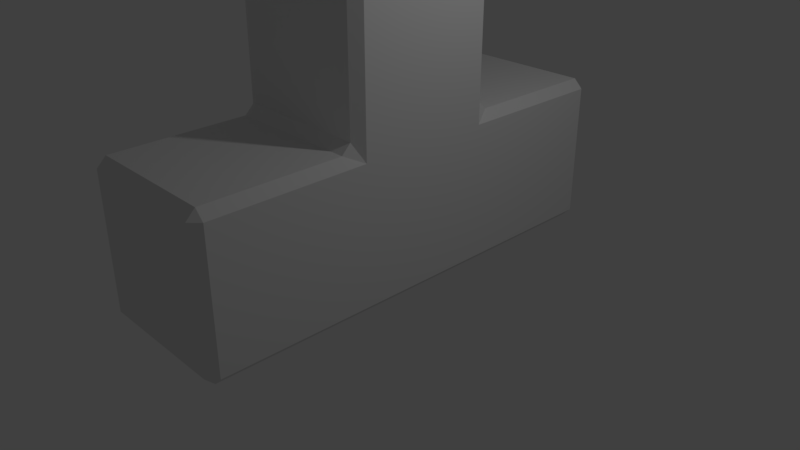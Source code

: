 # Source: t.blend  (saved by Blender 2.79.0; exported with 4.5.12 LTS)
import bpy
from mathutils import Matrix  # noqa: F401  (used for matrix-valued properties, if any)

bpy.ops.wm.read_factory_settings(use_empty=True)
scene = bpy.context.scene
scene.name = 'Scene'

# ---- collections
col_collection_1 = bpy.data.collections.new('Collection 1'); scene.collection.children.link(col_collection_1)

# ---- materials (node trees are filled in below, after node groups)
mat_material = bpy.data.materials.new('Material')
mat_material.alpha_threshold = 0.0
mat_material.use_transparent_shadow = False
mat_material.roughness = 0.5
mat_material.line_color = (0.0, 0.0, 0.0, 1.0)

# ---- material node trees

# ---- world
world_world = bpy.data.worlds.new('World'); scene.world = world_world
world_world.color = (0.05088, 0.05088, 0.05088)
world_world.use_sun_shadow = False
world_world.sun_shadow_jitter_overblur = 0.0
world_world.cycles.sampling_method = 'MANUAL'

# ---- cameras
cam_camera = bpy.data.cameras.new('Camera')
cam_camera.clip_end = 100.0
cam_camera.lens = 35.0
cam_camera.sensor_width = 32.0
cam_camera.sensor_height = 18.0
cam_camera.ortho_scale = 7.314
cam_camera.dof.focus_distance = 0.0
cam_camera.dof.aperture_fstop = 128.0

# ---- lights
light_lamp = bpy.data.lights.new('Lamp', 'POINT')
light_lamp.transmission_factor = 0.0
light_lamp.cutoff_distance = 30.0
light_lamp.energy = 100.0
light_lamp.shadow_buffer_clip_start = 1.001
light_lamp.shadow_soft_size = 0.1
light_lamp.shadow_maximum_resolution = 0.006
light_lamp.use_absolute_resolution = True

# ---- meshes
me_cube = bpy.data.meshes.new('Cube')
me_cube.from_pydata([(0.8812, 1.0, 1.119), (1.0, 0.8812, 0.8812), (0.8812, 1.119, 1.0), (0.8812, -1.0, 1.119), (0.8812, -1.119, 0.9989), (1.0, -0.8812, 0.8823), (-0.8812, -1.0, 1.119), (-1.0, -0.8812, 0.8823), (-0.8812, -1.119, 0.9989), (-0.8812, 1.0, 1.119), (-0.8812, 1.119, 1.0), (-1.0, 0.8812, 0.8812), (0.8812, -2.882, -1.018), (1.0, -2.882, -0.8995), (0.8812, -3.001, -0.8999), (-0.8812, -2.882, -1.018), (-0.8812, -3.001, -0.8999), (-1.0, -2.882, -0.8995), (1.0, -2.882, 0.8636), (0.8812, -2.882, 0.9824), (0.8812, -3.001, 0.8625), (-1.0, -2.882, 0.8636), (-0.8812, -3.001, 0.8625), (-0.8812, -2.882, 0.9824), (0.8812, 2.9, -1.0), (0.8812, 3.019, -0.8812), (1.0, 2.9, -0.8816), (-0.8812, 2.9, -1.0), (-1.0, 2.9, -0.8816), (-0.8812, 3.019, -0.8812), (1.0, 2.9, 0.8812), (0.8812, 3.019, 0.8812), (0.8812, 2.9, 1.0), (-1.0, 2.9, 0.8812), (-0.8812, 2.9, 1.0), (-0.8812, 3.019, 0.8812), (1.0, 0.8812, 2.994), (0.8812, 1.0, 2.994), (0.8812, 0.8812, 3.113), (1.0, -0.8812, 2.994), (0.8812, -0.8812, 3.113), (0.8812, -1.0, 2.994), (-0.8812, 1.0, 2.994), (-1.0, 0.8812, 2.994), (-0.8812, 0.8812, 3.113), (-0.8812, -1.0, 2.994), (-0.8812, -0.8812, 3.113), (-1.0, -0.8812, 2.994)], [], [(31, 25, 29, 35), (15, 27, 24, 12), (14, 20, 22, 16), (7, 47, 43, 11, 33, 28, 17, 21), (38, 44, 46, 40), (13, 26, 30, 1, 36, 39, 5, 18), (6, 3, 41, 45), (10, 2, 32, 34), (4, 8, 23, 19), (0, 1, 2), (3, 4, 5), (6, 7, 8), (9, 10, 11), (12, 13, 14), (15, 16, 17), (18, 19, 20), (21, 22, 23), (24, 25, 26), (27, 28, 29), (30, 31, 32), (33, 34, 35), (36, 37, 38), (39, 40, 41), (42, 43, 44), (45, 46, 47), (2, 10, 9, 0), (3, 6, 8, 4), (14, 16, 15, 12), (13, 18, 20, 14), (16, 22, 21, 17), (19, 23, 22, 20), (23, 8, 7, 21), (4, 19, 18, 5), (24, 27, 29, 25), (25, 31, 30, 26), (28, 33, 35, 29), (31, 35, 34, 32), (12, 24, 26, 13), (32, 2, 1, 30), (33, 11, 10, 34), (27, 15, 17, 28), (38, 40, 39, 36), (37, 42, 44, 38), (40, 46, 45, 41), (46, 44, 43, 47), (6, 45, 47, 7), (42, 9, 11, 43), (36, 1, 0, 37), (5, 39, 41, 3), (0, 9, 42, 37)])
me_cube.materials.append(mat_material)
me_cube.use_remesh_preserve_volume = False
me_cube.use_remesh_preserve_attributes = False
me_cube.use_mirror_vertex_groups = False
me_cube.update()

# ---- objects
ob_cube = bpy.data.objects.new('Cube', me_cube)
ob_lamp = bpy.data.objects.new('Lamp', light_lamp)
ob_camera = bpy.data.objects.new('Camera', cam_camera)

# ---- transforms, parenting, visibility, modifiers, constraints
ob_cube.location = (0.0, 0.0, 0.9161)
ob_cube.lock_rotations_4d = False
ob_cube.empty_display_type = 'ARROWS'
ob_cube.lineart.crease_threshold = 0.0
ob_lamp.location = (4.076, 1.005, 5.904)
ob_lamp.rotation_euler = (0.6503, 0.05522, 1.866)
ob_lamp.lock_rotations_4d = False
ob_lamp.empty_display_type = 'ARROWS'
ob_lamp.color = (0.0, 0.0, 0.0, 0.0)
ob_lamp.lineart.crease_threshold = 0.0
ob_camera.location = (7.481, -6.508, 5.344)
ob_camera.rotation_euler = (1.109, 0.0, 0.8149)
ob_camera.lock_rotations_4d = False
ob_camera.empty_display_type = 'ARROWS'
ob_camera.color = (0.0, 0.0, 0.0, 0.0)
ob_camera.display_type = 'WIRE'
ob_camera.lineart.crease_threshold = 0.0

# ---- collection membership
col_collection_1.objects.link(ob_cube)
col_collection_1.objects.link(ob_lamp)
col_collection_1.objects.link(ob_camera)

# ---- scene / render settings (as saved in the file)
scene.camera = ob_camera
scene.frame_start = 1; scene.frame_end = 250; scene.frame_set(1)
scene.render.engine = 'BLENDER_EEVEE_NEXT'
scene.render.resolution_percentage = 50
scene.render.dither_intensity = 0.0
scene.cycles.use_denoising = False
scene.cycles.samples = 128
scene.cycles.sampling_pattern = 'TABULATED_SOBOL'
scene.cycles.use_adaptive_sampling = False
scene.cycles.use_light_tree = False
scene.cycles.blur_glossy = 0.0
scene.cycles.sample_clamp_indirect = 0.0
scene.view_settings.view_transform = 'Standard'
bpy.context.view_layer.update()

